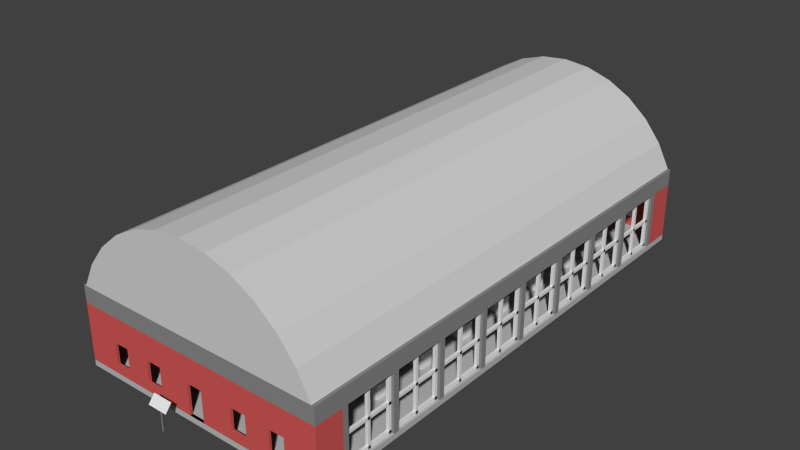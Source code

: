 # Source: v_r_2_building_unwrapped.blend  (saved by Blender 2.74.0; exported with 4.5.12 LTS)
import bpy
from mathutils import Matrix  # noqa: F401  (used for matrix-valued properties, if any)

bpy.ops.wm.read_factory_settings(use_empty=True)
scene = bpy.context.scene
scene.name = 'Scene'

# ---- collections
col_collection_1 = bpy.data.collections.new('Collection 1'); scene.collection.children.link(col_collection_1)

# ---- materials (node trees are filled in below, after node groups)
mat_dark_wall = bpy.data.materials.new('DARK WALL')
mat_dark_wall.alpha_threshold = 0.0
mat_dark_wall.use_transparent_shadow = False
mat_dark_wall.diffuse_color = (0.2529, 0.2529, 0.2529, 1.0)
mat_dark_wall.roughness = 0.5
mat_white = bpy.data.materials.new('WHITE')
mat_white.alpha_threshold = 0.0
mat_white.use_transparent_shadow = False
mat_white.roughness = 0.5
mat_floor = bpy.data.materials.new('FLOOR')
mat_floor.alpha_threshold = 0.0
mat_floor.use_transparent_shadow = False
mat_floor.diffuse_color = (0.4969, 0.4969, 0.4969, 1.0)
mat_floor.roughness = 0.5
mat_roof = bpy.data.materials.new('ROOF')
mat_roof.alpha_threshold = 0.0
mat_roof.use_transparent_shadow = False
mat_roof.diffuse_color = (0.6383, 0.6383, 0.6383, 1.0)
mat_roof.roughness = 0.5
mat_brick = bpy.data.materials.new('BRICK')
mat_brick.alpha_threshold = 0.0
mat_brick.use_transparent_shadow = False
mat_brick.diffuse_color = (0.6383, 0.1, 0.09394, 1.0)
mat_brick.roughness = 0.5
mat_window = bpy.data.materials.new('WINDOW')
mat_window.alpha_threshold = 0.0
mat_window.use_transparent_shadow = False
mat_window.roughness = 0.5

# ---- material node trees

# ---- world
world_world = bpy.data.worlds.new('World'); scene.world = world_world
world_world.color = (0.05088, 0.05088, 0.05088)
world_world.use_sun_shadow = False
world_world.sun_shadow_jitter_overblur = 0.0
world_world.cycles.sampling_method = 'MANUAL'
world_world.cycles.sample_map_resolution = 256

# ---- meshes
me_cube = bpy.data.meshes.new('Cube')
me_cube.from_pydata([(-28.8, -8.95, 0.6178), (-28.8, -9.563, 0.6307), (-28.8, 9.563, 1.169), (-28.8, 8.95, 1.182), (28.8, -8.95, 0.6178), (28.8, -9.562, 0.6307), (28.8, 9.563, 1.169), (28.8, 8.95, 1.182), (-1.0, 1.0, 0.9142), (-1.0, 1.0, -1.0), (-1.0, -0.9999, -1.0), (-1.0, -0.9999, 0.8547), (1.0, 1.0, 0.9142), (1.0, 1.0, -1.0), (1.0, -0.9999, -1.0), (1.0, -0.9999, 0.8547)], [], [(1, 3, 2, 0), (3, 7, 6, 2), (7, 5, 4, 6), (5, 1, 0, 4), (0, 2, 6, 4), (5, 7, 3, 1), (8, 9, 10, 11), (12, 13, 9, 8), (10, 9, 13, 14), (11, 10, 14, 15), (15, 14, 13, 12), (8, 11, 15, 12)])
me_cube.polygons.foreach_set('material_index', [1, 1, 1, 1, 1, 1, 0, 0, 0, 0, 0, 0])
me_cube.materials.append(mat_dark_wall)
me_cube.materials.append(mat_white)
me_cube.use_remesh_preserve_volume = False
me_cube.use_remesh_preserve_attributes = False
me_cube.use_mirror_vertex_groups = False
me_cube.update()
me_cube_001 = bpy.data.meshes.new('Cube.001')
me_cube_001.from_pydata([(-1.0, -1.0, -1.0), (-1.0, -1.0, 1.0), (-1.0, 1.0, -1.0), (-1.0, 1.0, 1.0), (1.0, -1.0, -1.0), (1.0, -1.0, 1.0), (1.0, 1.0, -1.0), (1.0, 1.0, 1.0)], [], [(1, 3, 2, 0), (3, 7, 6, 2), (7, 5, 4, 6), (5, 1, 0, 4), (0, 2, 6, 4), (5, 7, 3, 1)])
me_cube_001.materials.append(mat_floor)
me_cube_001.use_remesh_preserve_volume = False
me_cube_001.use_remesh_preserve_attributes = False
me_cube_001.use_mirror_vertex_groups = False
me_cube_001.update()
me_cylinder = bpy.data.meshes.new('Cylinder')
me_cylinder.from_pydata([(0.0, 1.0, -1.0), (0.0, 1.0, 1.0), (0.1951, 0.9808, -1.0), (0.1951, 0.9808, 1.0), (0.3827, 0.9239, -1.0), (0.3827, 0.9239, 1.0), (0.5556, 0.8315, -1.0), (0.5556, 0.8315, 1.0), (0.7071, 0.7071, -1.0), (0.7071, 0.7071, 1.0), (0.8315, 0.5556, -1.0), (0.8315, 0.5556, 1.0), (0.9239, 0.3827, -1.0), (0.9239, 0.3827, 1.0), (-0.9239, 0.3827, -1.0), (-0.9239, 0.3827, 1.0), (-0.8315, 0.5556, -1.0), (-0.8315, 0.5556, 1.0), (-0.7071, 0.7071, -1.0), (-0.7071, 0.7071, 1.0), (-0.5556, 0.8315, -1.0), (-0.5556, 0.8315, 1.0), (-0.3827, 0.9239, -1.0), (-0.3827, 0.9239, 1.0), (-0.1951, 0.9808, -1.0), (-0.1951, 0.9808, 1.0)], [], [(0, 1, 3, 2), (2, 3, 5, 4), (4, 5, 7, 6), (6, 7, 9, 8), (8, 9, 11, 10), (10, 11, 13, 12), (14, 15, 17, 16), (16, 17, 19, 18), (18, 19, 21, 20), (20, 21, 23, 22), (24, 25, 1, 0), (22, 23, 25, 24), (0, 2, 4, 6, 8, 10, 12, 14, 16, 18, 20, 22, 24), (17, 15, 13, 11, 9, 7, 5, 3, 1, 25, 23, 21, 19), (12, 13, 15, 14)])
me_cylinder.materials.append(mat_roof)
me_cylinder.use_remesh_preserve_volume = False
me_cylinder.use_remesh_preserve_attributes = False
me_cylinder.use_mirror_vertex_groups = False
me_cylinder.update()
me_cube_025 = bpy.data.meshes.new('Cube.025')
me_cube_025.from_pydata([(-1.0, -1.0, -1.0), (-1.0, -1.0, 1.0), (-1.0, 1.0, -1.0), (-1.0, 1.0, 1.0), (1.0, -1.0, -1.0), (1.0, -1.0, 1.0), (1.0, 1.0, -1.0), (1.0, 1.0, 1.0)], [], [(1, 3, 2, 0), (3, 7, 6, 2), (7, 5, 4, 6), (5, 1, 0, 4), (0, 2, 6, 4), (5, 7, 3, 1)])
me_cube_025.materials.append(mat_dark_wall)
me_cube_025.use_remesh_preserve_volume = False
me_cube_025.use_remesh_preserve_attributes = False
me_cube_025.use_mirror_vertex_groups = False
me_cube_025.update()
me_cube_024 = bpy.data.meshes.new('Cube.024')
me_cube_024.from_pydata([(-0.625, -1.0, -0.25), (-0.625, -1.0, -0.75), (-0.4375, -1.0, -0.75), (-0.4375, -1.0, -0.3125), (-0.75, -1.0, -0.75), (-0.75, -1.0, -0.125), (-0.625, -1.0, -0.125), (-0.4375, -1.0, -0.25), (-1.0, -1.0, 0.2455), (-1.0, -1.0, -1.0), (-0.0625, -1.0, -1.0), (-0.0625, -1.0, -0.3125), (-0.3125, -1.0, -0.625), (-0.3125, -1.0, -0.75), (-0.625, 1.0, -0.125), (-0.625, 1.0, -0.75), (-0.4375, 1.0, -0.75), (-0.4375, 1.0, -0.125), (-0.4375, -1.0, -0.125), (-0.3125, 1.0, -0.75), (-0.375, 1.0, -0.75), (-0.75, 1.0, -0.75), (-0.75, 1.0, -0.125), (-1.0, -1.0, 0.6), (-0.3125, -1.0, -0.125), (-0.0625, -1.0, -0.125), (0.0625, -1.0, -0.125), (0.0625, -1.0, -1.0), (1.0, -1.0, -1.0), (1.0, -1.0, -0.875), (0.75, -1.0, -0.75), (0.625, -1.0, -0.75), (0.625, -1.0, -0.4375), (0.4375, -1.0, -0.5), (0.4375, -1.0, -0.75), (0.3125, -1.0, -0.75), (0.3125, -1.0, -0.125), (0.4375, -1.0, -0.125), (0.4375, -1.0, -0.375), (0.625, -1.0, -0.375), (0.625, -1.0, -0.125), (0.75, -1.0, -0.125), (1.0, -1.0, -0.25), (1.0, -1.0, 0.6), (-1.0, 1.0, 0.6), (-1.0, 1.0, 0.1365), (-1.0, 1.0, 0.0002621), (-1.0, 1.0, -1.0), (-0.125, 1.0, -1.0), (-0.0625, 1.0, -1.0), (-0.0625, 1.0, -0.125), (-0.3125, 1.0, -0.125), (1.0, 1.0, 0.6), (1.0, 1.0, -0.25), (0.75, 1.0, -0.25), (0.75, 1.0, -0.125), (0.625, 1.0, -0.125), (0.625, 1.0, -0.5), (0.4375, 1.0, -0.4375), (0.4375, 1.0, -0.125), (0.3125, 1.0, -0.125), (0.3125, 1.0, -0.6875), (0.25, 1.0, -1.0), (0.0625, 1.0, -1.0), (0.0625, 1.0, -0.125), (1.0, 1.0, -1.0), (0.75, 1.0, -0.75), (0.625, 1.0, -0.75), (0.4375, 1.0, -0.75), (0.3125, 1.0, -0.75), (-0.0625, -1.0, -1.0), (-0.0625, 1.0, -1.0), (0.0625, 1.0, -1.0), (0.0625, -1.0, -1.0)], [], [(0, 1, 2, 3), (2, 1, 4, 5, 6, 0, 3, 7, 8, 9, 10, 11, 12, 13), (1, 0, 6, 14, 15), (3, 2, 16, 17, 18, 7), (2, 13, 19, 20, 16), (21, 4, 1, 15), (5, 4, 21, 22), (22, 14, 6, 5), (23, 8, 7, 18, 24, 12, 11, 25, 26, 27, 28, 29, 30, 31, 32, 33, 34, 35, 36, 37, 38, 39, 40, 41, 42, 43), (44, 45, 46, 47, 9, 8, 23), (9, 47, 48, 49, 10), (10, 49, 50, 25, 11), (24, 51, 19, 13, 12), (52, 53, 54, 55, 56, 57, 58, 59, 60, 61, 62, 63, 64, 50, 17, 16, 20, 48, 47, 46, 22, 21, 15, 14, 45, 44), (51, 24, 18, 17), (50, 49, 48, 20, 19, 51, 17), (22, 46, 45, 14), (25, 50, 64, 26), (26, 64, 63, 27), (63, 62, 65, 28, 27), (43, 42, 29, 28, 65, 53, 52), (30, 29, 42, 41), (30, 66, 67, 31), (67, 57, 56, 40, 39, 32, 31), (33, 32, 39, 38), (59, 58, 68, 34, 33, 38, 37), (68, 69, 35, 34), (60, 36, 35, 69, 61), (36, 60, 59, 37), (41, 40, 56, 55), (67, 66, 54, 53, 65, 62, 61, 69, 68, 58, 57), (54, 66, 30, 41, 55), (52, 44, 23, 43), (70, 71, 72, 73)])
me_cube_024.materials.append(mat_brick)
me_cube_024.use_remesh_preserve_volume = False
me_cube_024.use_remesh_preserve_attributes = False
me_cube_024.use_mirror_vertex_groups = False
me_cube_024.update()
me_cube_023 = bpy.data.meshes.new('Cube.023')
me_cube_023.from_pydata([(-1.0, -1.0, -1.0), (-1.0, -1.0, 1.0), (-1.0, 1.0, -1.0), (-1.0, 1.0, 1.0), (1.0, -1.0, -1.0), (1.0, -1.0, 1.0), (1.0, 1.0, -1.0), (1.0, 1.0, 1.0)], [], [(1, 3, 2, 0), (3, 7, 6, 2), (7, 5, 4, 6), (5, 1, 0, 4), (0, 2, 6, 4), (5, 7, 3, 1)])
_uv = me_cube_023.uv_layers.new(name='UVMap')
_uv.uv.foreach_set('vector', [0.0, 0.0, 1.0, 0.0, 1.0, 1.0, 0.0, 1.0, 0.0, 0.0, 1.0, 0.0, 1.0, 1.0, 0.0, 1.0, 0.0, 0.0, 1.0, 0.0, 1.0, 1.0, 0.0, 1.0, 0.0, 0.0, 1.0, 0.0, 1.0, 1.0, 0.0, 1.0, 0.0, 0.0, 1.0, 0.0, 1.0, 1.0, 0.0, 1.0, 0.0, 0.0, 1.0, 0.0, 1.0, 1.0, 0.0, 1.0])
me_cube_023.materials.append(mat_brick)
me_cube_023.use_remesh_preserve_volume = False
me_cube_023.use_remesh_preserve_attributes = False
me_cube_023.use_mirror_vertex_groups = False
me_cube_023.update()
me_cube_022 = bpy.data.meshes.new('Cube.022')
me_cube_022.from_pydata([(-1.0, -1.0, -1.0), (-1.0, -1.0, 1.0), (-1.0, 1.0, -1.0), (-1.0, 1.0, 1.0), (1.0, -1.0, -1.0), (1.0, -1.0, 1.0), (1.0, 1.0, -1.0), (1.0, 1.0, 1.0)], [], [(1, 3, 2, 0), (3, 7, 6, 2), (7, 5, 4, 6), (5, 1, 0, 4), (0, 2, 6, 4), (5, 7, 3, 1)])
me_cube_022.materials.append(mat_dark_wall)
me_cube_022.use_remesh_preserve_volume = False
me_cube_022.use_remesh_preserve_attributes = False
me_cube_022.use_mirror_vertex_groups = False
me_cube_022.update()
me_cube_020 = bpy.data.meshes.new('Cube.020')
me_cube_020.from_pydata([(-1.0, -0.05556, -39.0), (-1.0, -0.05556, 1.0), (-1.0, 0.05556, -39.0), (-1.0, 0.05556, 1.0), (1.0, -0.05556, -39.0), (1.0, -0.05556, 1.0), (1.0, 0.05556, -39.0), (1.0, 0.05556, 1.0), (-1.0, -1.0, -1.0), (-1.0, 1.0, -1.0), (1.0, -1.0, -1.0), (1.0, 1.0, -1.0), (-1.0, -1.0, -20.0), (-1.0, -1.0, -18.0), (-1.0, 1.0, -20.0), (-1.0, 1.0, -18.0), (1.0, -1.0, -20.0), (1.0, -1.0, -18.0), (1.0, 1.0, -20.0), (1.0, 1.0, -18.0), (-1.0, -1.0, -39.0), (-1.0, -1.0, -37.0), (-1.0, 1.0, -39.0), (-1.0, 1.0, -37.0), (1.0, -1.0, -39.0), (1.0, -1.0, -37.0), (1.0, 1.0, -39.0), (1.0, 1.0, -37.0), (-1.0, 0.8889, -39.0), (-1.0, 0.8889, 1.0), (-1.0, 1.0, 1.0), (1.0, 0.8889, -39.0), (1.0, 0.8889, 1.0), (1.0, 1.0, 1.0), (-1.0, -1.0, 1.0), (-1.0, -0.8889, -39.0), (-1.0, -0.8889, 1.0), (1.0, -1.0, 1.0), (1.0, -0.8889, -39.0), (1.0, -0.8889, 1.0)], [], [(1, 3, 2, 0), (3, 7, 6, 2), (7, 5, 4, 6), (5, 1, 0, 4), (0, 2, 6, 4), (5, 7, 3, 1), (8, 9, 11, 10), (13, 15, 14, 12), (15, 19, 18, 14), (19, 17, 16, 18), (17, 13, 12, 16), (12, 14, 18, 16), (17, 19, 15, 13), (21, 23, 22, 20), (23, 27, 26, 22), (27, 25, 24, 26), (25, 21, 20, 24), (20, 22, 26, 24), (25, 27, 23, 21), (32, 29, 28, 31), (32, 33, 30, 29), (36, 39, 38, 35), (37, 39, 36, 34), (34, 30, 9, 8), (30, 33, 11, 9), (33, 37, 10, 11), (37, 34, 8, 10), (37, 33, 30, 34), (29, 30, 22, 28), (30, 33, 26, 22), (33, 32, 31, 26), (28, 22, 26, 31), (34, 36, 35, 20), (39, 37, 24, 38), (37, 34, 20, 24), (20, 35, 38, 24)])
me_cube_020.materials.append(mat_window)
me_cube_020.use_remesh_preserve_volume = False
me_cube_020.use_remesh_preserve_attributes = False
me_cube_020.use_mirror_vertex_groups = False
me_cube_020.update()
me_cube_013 = bpy.data.meshes.new('Cube.013')
me_cube_013.from_pydata([(-1.0, -1.0, -1.0), (-1.0, -1.0, 1.0), (-1.0, 1.0, -1.0), (-1.0, 1.0, 1.0), (1.0, -1.0, -1.0), (1.0, -1.0, 1.0), (1.0, 1.0, -1.0), (1.0, 1.0, 1.0)], [], [(1, 3, 2, 0), (3, 7, 6, 2), (7, 5, 4, 6), (5, 1, 0, 4), (0, 2, 6, 4), (5, 7, 3, 1)])
me_cube_013.materials.append(mat_dark_wall)
me_cube_013.use_remesh_preserve_volume = False
me_cube_013.use_remesh_preserve_attributes = False
me_cube_013.use_mirror_vertex_groups = False
me_cube_013.update()
me_cube_012 = bpy.data.meshes.new('Cube.012')
me_cube_012.from_pydata([(-1.0, -1.0, -1.0), (-1.0, -1.0, 1.0), (-1.0, 1.0, -1.0), (-1.0, 1.0, 1.0), (1.0, -1.0, -1.0), (1.0, -1.0, 1.0), (1.0, 1.0, -1.0), (1.0, 1.0, 1.0)], [], [(1, 3, 2, 0), (3, 7, 6, 2), (7, 5, 4, 6), (5, 1, 0, 4), (0, 2, 6, 4), (5, 7, 3, 1)])
me_cube_012.materials.append(mat_dark_wall)
me_cube_012.use_remesh_preserve_volume = False
me_cube_012.use_remesh_preserve_attributes = False
me_cube_012.use_mirror_vertex_groups = False
me_cube_012.update()
me_cube_011 = bpy.data.meshes.new('Cube.011')
me_cube_011.from_pydata([(-1.0, -1.0, -1.0), (-1.0, -1.0, 1.0), (-1.0, 1.0, -1.0), (-1.0, 1.0, 1.0), (1.0, -1.0, -1.0), (1.0, -1.0, 1.0), (1.0, 1.0, -1.0), (1.0, 1.0, 1.0)], [], [(1, 3, 2, 0), (3, 7, 6, 2), (7, 5, 4, 6), (5, 1, 0, 4), (0, 2, 6, 4), (5, 7, 3, 1)])
me_cube_011.materials.append(mat_dark_wall)
me_cube_011.use_remesh_preserve_volume = False
me_cube_011.use_remesh_preserve_attributes = False
me_cube_011.use_mirror_vertex_groups = False
me_cube_011.update()
me_cube_010 = bpy.data.meshes.new('Cube.010')
me_cube_010.from_pydata([(-1.0, -1.0, -1.0), (-1.0, -1.0, 1.0), (-1.0, 1.0, -1.0), (-1.0, 1.0, 1.0), (1.0, -1.0, -1.0), (1.0, -1.0, 1.0), (1.0, 1.0, -1.0), (1.0, 1.0, 1.0)], [], [(1, 3, 2, 0), (3, 7, 6, 2), (7, 5, 4, 6), (5, 1, 0, 4), (0, 2, 6, 4), (5, 7, 3, 1)])
me_cube_010.materials.append(mat_dark_wall)
me_cube_010.use_remesh_preserve_volume = False
me_cube_010.use_remesh_preserve_attributes = False
me_cube_010.use_mirror_vertex_groups = False
me_cube_010.update()
me_cube_009 = bpy.data.meshes.new('Cube.009')
me_cube_009.from_pydata([(-1.0, -1.0, -1.0), (-1.0, -1.0, 1.0), (-1.0, 1.0, -1.0), (-1.0, 1.0, 1.0), (1.0, -1.0, -1.0), (1.0, -1.0, 1.0), (1.0, 1.0, -1.0), (1.0, 1.0, 1.0)], [], [(1, 3, 2, 0), (3, 7, 6, 2), (7, 5, 4, 6), (5, 1, 0, 4), (0, 2, 6, 4), (5, 7, 3, 1)])
me_cube_009.materials.append(mat_dark_wall)
me_cube_009.use_remesh_preserve_volume = False
me_cube_009.use_remesh_preserve_attributes = False
me_cube_009.use_mirror_vertex_groups = False
me_cube_009.update()
me_cube_008 = bpy.data.meshes.new('Cube.008')
me_cube_008.from_pydata([(-1.0, -1.0, -1.0), (-1.0, -1.0, 1.0), (-1.0, 1.0, -1.0), (-1.0, 1.0, 1.0), (1.0, -1.0, -1.0), (1.0, -1.0, 1.0), (1.0, 1.0, -1.0), (1.0, 1.0, 1.0)], [], [(1, 3, 2, 0), (3, 7, 6, 2), (7, 5, 4, 6), (5, 1, 0, 4), (0, 2, 6, 4), (5, 7, 3, 1)])
me_cube_008.use_remesh_preserve_volume = False
me_cube_008.use_remesh_preserve_attributes = False
me_cube_008.use_mirror_vertex_groups = False
me_cube_008.update()

# ---- objects
ob_information_stand = bpy.data.objects.new('Information stand', me_cube)
ob_floor = bpy.data.objects.new('Floor', me_cube_001)
ob_roof = bpy.data.objects.new('Roof', me_cylinder)
ob_ceiling = bpy.data.objects.new('Ceiling', me_cube_025)
ob_front_and_back_walls = bpy.data.objects.new('Front and back walls', me_cube_024)
ob_brick_side_pieces = bpy.data.objects.new('Brick side pieces', me_cube_023)
ob_front_back_top_piece = bpy.data.objects.new('Front-back top piece', me_cube_022)
ob_windows = bpy.data.objects.new('Windows', me_cube_020)
ob_cross_beams = bpy.data.objects.new('Cross beams', me_cube_013)
ob_centeral_vertical_supports = bpy.data.objects.new('Centeral vertical supports', me_cube_012)
ob_above_windows = bpy.data.objects.new('Above windows', me_cube_011)
ob_long_ceiling_braces = bpy.data.objects.new('Long ceiling braces', me_cube_010)
ob_window_struts = bpy.data.objects.new('Window struts', me_cube_009)
ob_cubes = bpy.data.objects.new('Cubes', me_cube_008)

# ---- transforms, parenting, visibility, modifiers, constraints
ob_information_stand.location = (-1.7, -19.3, 2.235e-08)
ob_information_stand.scale = (0.025, 0.025, 1.0)
ob_information_stand.lineart.crease_threshold = 0.0
ob_floor.location = (0.0, 0.0, -0.2)
ob_floor.scale = (9.2, 18.2, 0.2)
ob_floor.lineart.crease_threshold = 0.0
ob_roof.location = (0.0, 0.0, 1.373)
ob_roof.rotation_euler = (1.571, 0.0, 0.0)
ob_roof.scale = (9.742, 10.0, 18.2)
ob_roof.lineart.crease_threshold = 0.0
ob_ceiling.location = (0.0, 0.0, 5.1)
ob_ceiling.scale = (9.2, 18.2, 0.1)
ob_ceiling.lineart.crease_threshold = 0.0
ob_front_and_back_walls.location = (0.0, -18.1, 2.5)
ob_front_and_back_walls.scale = (9.2, 0.1, 2.5)
ob_front_and_back_walls.lineart.crease_threshold = 0.0
_m = ob_front_and_back_walls.modifiers.new('Array', 'ARRAY')
_m.use_constant_offset = True
_m.constant_offset_displace = (0.0, 362.0, 0.0)
_m.use_relative_offset = False
ob_brick_side_pieces.location = (9.0, -17.1, 2.0)
ob_brick_side_pieces.scale = (0.2, 0.9, 2.0)
ob_brick_side_pieces.lineart.crease_threshold = 0.0
_m = ob_brick_side_pieces.modifiers.new('Array', 'ARRAY')
_m.constant_offset_displace = (0.0, 0.0, 0.0)
_m.relative_offset_displace = (-45.0, 0.0, 0.0)
_m = ob_brick_side_pieces.modifiers.new('Array.001', 'ARRAY')
_m.use_constant_offset = True
_m.constant_offset_displace = (0.0, 38.0, 0.0)
_m.relative_offset_displace = (0.0, 0.0, 0.0)
ob_front_back_top_piece.location = (0.0, -18.1, 4.5)
ob_front_back_top_piece.scale = (9.2, 0.1, 0.5)
ob_front_back_top_piece.lineart.crease_threshold = 0.0
_m = ob_front_back_top_piece.modifiers.new('Array', 'ARRAY')
_m.use_constant_offset = True
_m.constant_offset_displace = (0.0, 362.0, 0.0)
_m.use_relative_offset = False
ob_windows.location = (8.9, 14.0, 3.9)
ob_windows.scale = (0.1, 1.8, 0.1)
ob_windows.lineart.crease_threshold = 0.0
_m = ob_windows.modifiers.new('Array', 'ARRAY')
_m.count = 8
_m.use_constant_offset = True
_m.constant_offset_displace = (0.0, -2.222, 0.0)
_m.use_relative_offset = False
_m.relative_offset_displace = (0.0, -2.0, 0.0)
_m = ob_windows.modifiers.new('Array.001', 'ARRAY')
_m.use_constant_offset = True
_m.constant_offset_displace = (-178.0, 0.0, 0.0)
_m.use_relative_offset = False
_m.relative_offset_displace = (-32.0, 0.0, 0.0)
ob_cross_beams.location = (0.0, -16.0, 4.8)
ob_cross_beams.scale = (9.0, 0.2, 0.2)
ob_cross_beams.lineart.crease_threshold = 0.0
_m = ob_cross_beams.modifiers.new('Array', 'ARRAY')
_m.count = 5
_m.constant_offset_displace = (0.0, 0.0, 0.0)
_m.relative_offset_displace = (0.0, 20.0, 0.0)
ob_centeral_vertical_supports.location = (3.0, -8.0, 2.5)
ob_centeral_vertical_supports.scale = (0.2, 0.2, 2.5)
ob_centeral_vertical_supports.lineart.crease_threshold = 0.0
_m = ob_centeral_vertical_supports.modifiers.new('Array', 'ARRAY')
_m.use_constant_offset = True
_m.constant_offset_displace = (-30.0, 0.0, 0.0)
_m.use_relative_offset = False
_m.relative_offset_displace = (3.0, 0.0, 0.0)
_m = ob_centeral_vertical_supports.modifiers.new('Array.001', 'ARRAY')
_m.count = 3
_m.use_constant_offset = True
_m.constant_offset_displace = (0.0, 40.0, 0.0)
_m.use_relative_offset = False
_m.relative_offset_displace = (0.0, 4.0, 0.0)
ob_above_windows.location = (9.0, 0.0, 4.5)
ob_above_windows.scale = (0.2, 18.0, 0.5)
ob_above_windows.lineart.crease_threshold = 0.0
_m = ob_above_windows.modifiers.new('Array', 'ARRAY')
_m.constant_offset_displace = (64.0, 0.0, 0.0)
_m.relative_offset_displace = (-45.0, 0.0, 0.0)
ob_long_ceiling_braces.location = (-6.0, 0.0, 4.8)
ob_long_ceiling_braces.scale = (0.2, 18.0, 0.2)
ob_long_ceiling_braces.lineart.crease_threshold = 0.0
_m = ob_long_ceiling_braces.modifiers.new('Array', 'ARRAY')
_m.count = 5
_m.use_constant_offset = True
_m.constant_offset_displace = (3.0, 0.0, 0.0)
_m.relative_offset_displace = (6.0, 0.0, 0.0)
ob_window_struts.location = (9.0, -16.0, 2.0)
ob_window_struts.scale = (0.2, 0.2, 2.0)
ob_window_struts.lineart.crease_threshold = 0.0
_m = ob_window_struts.modifiers.new('Array', 'ARRAY')
_m.count = 9
_m.constant_offset_displace = (0.0, 0.0, 0.0)
_m.relative_offset_displace = (0.0, 10.0, 0.0)
_m = ob_window_struts.modifiers.new('Array.001', 'ARRAY')
_m.constant_offset_displace = (0.0, 0.0, 0.0)
_m.relative_offset_displace = (-45.0, 0.0, 0.0)
ob_cubes.location = (-6.0, -14.0, 0.5)
ob_cubes.scale = (0.5, 0.5, 0.5)
ob_cubes.lineart.crease_threshold = 0.0
_m = ob_cubes.modifiers.new('Array', 'ARRAY')
_m.count = 3
_m.constant_offset_displace = (0.0, 0.0, 0.0)
_m.relative_offset_displace = (6.0, 0.0, 0.0)
_m = ob_cubes.modifiers.new('Array.001', 'ARRAY')
_m.count = 8
_m.constant_offset_displace = (0.0, 0.0, 0.0)
_m.relative_offset_displace = (0.0, 4.0, 0.0)

# ---- collection membership
col_collection_1.objects.link(ob_information_stand)
col_collection_1.objects.link(ob_floor)
col_collection_1.objects.link(ob_roof)
col_collection_1.objects.link(ob_ceiling)
col_collection_1.objects.link(ob_front_and_back_walls)
col_collection_1.objects.link(ob_brick_side_pieces)
col_collection_1.objects.link(ob_front_back_top_piece)
col_collection_1.objects.link(ob_windows)
col_collection_1.objects.link(ob_cross_beams)
col_collection_1.objects.link(ob_centeral_vertical_supports)
col_collection_1.objects.link(ob_above_windows)
col_collection_1.objects.link(ob_long_ceiling_braces)
col_collection_1.objects.link(ob_window_struts)
col_collection_1.objects.link(ob_cubes)

# ---- scene / render settings (as saved in the file)
scene.frame_start = 1; scene.frame_end = 250; scene.frame_set(2)
scene.render.engine = 'BLENDER_EEVEE_NEXT'
scene.render.resolution_percentage = 50
scene.render.dither_intensity = 0.0
scene.cycles.use_denoising = False
scene.cycles.samples = 10
scene.cycles.sampling_pattern = 'TABULATED_SOBOL'
scene.cycles.light_sampling_threshold = 0.0
scene.cycles.use_adaptive_sampling = False
scene.cycles.use_light_tree = False
scene.cycles.blur_glossy = 0.0
scene.cycles.pixel_filter_type = 'GAUSSIAN'
scene.cycles.sample_clamp_indirect = 0.0
scene.view_settings.view_transform = 'Standard'
bpy.context.view_layer.update()

# ---- added for rendering (the .blend has no active camera and no usable light): camera, sun
cam_auto = bpy.data.cameras.new('AutoCamera')
cam_auto.lens = 50.0
cam_auto.sensor_width = 36.0
cam_auto.clip_end = 1000.0
ob_auto_camera = bpy.data.objects.new('AutoCamera', cam_auto)
scene.collection.objects.link(ob_auto_camera)
ob_auto_camera.location = (40.4979, -49.267, 37.5848)
ob_auto_camera.rotation_euler = (1.09748, -7.21219e-08, 0.694738)
scene.camera = ob_auto_camera
light_auto_sun = bpy.data.lights.new('AutoSun', 'SUN')
light_auto_sun.energy = 3.0
light_auto_sun.angle = 0.0523599
ob_auto_sun = bpy.data.objects.new('AutoSun', light_auto_sun)
scene.collection.objects.link(ob_auto_sun)
ob_auto_sun.rotation_euler = (0.872665, 0.174533, 0.523599)
bpy.context.view_layer.update()
